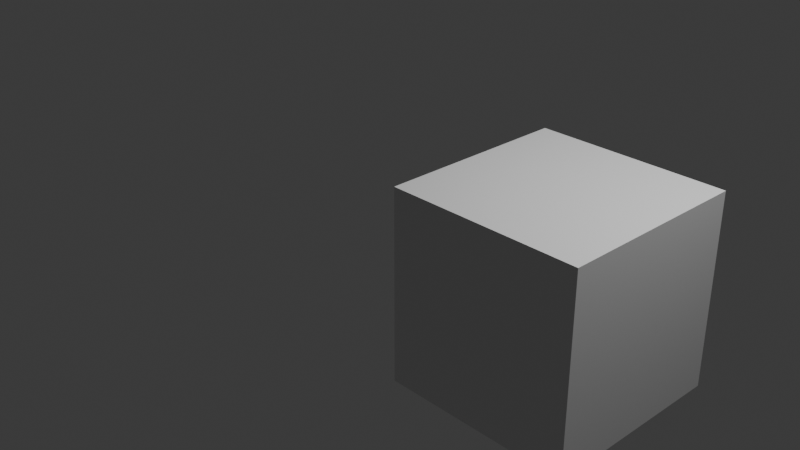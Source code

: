 # Source: Try1..blend  (saved by Blender 5.1.29; exported with 4.5.12 LTS)
import bpy
from mathutils import Matrix  # noqa: F401  (used for matrix-valued properties, if any)

bpy.ops.wm.read_factory_settings(use_empty=True)
scene = bpy.context.scene
scene.name = 'Scene'

# ---- collections
col_collection = bpy.data.collections.new('Collection'); scene.collection.children.link(col_collection)

# ---- materials (node trees are filled in below, after node groups)
mat_material = bpy.data.materials.new('Material')
mat_material.alpha_threshold = 0.0
mat_material.use_backface_culling_lightprobe_volume = False
mat_material.roughness = 0.5
mat_material.line_color = (0.0, 0.0, 0.0, 1.0)

# ---- material node trees
mat_material.use_nodes = True; mat_material.node_tree.nodes.clear()
_N = mat_material.node_tree.nodes; _L = mat_material.node_tree.links
n0 = _N.new('ShaderNodeOutputMaterial'); n0.name = 'Material Output'; n0.location = (200, 100)
n1 = _N.new('ShaderNodeBsdfPrincipled'); n1.name = 'Principled BSDF'; n1.location = (-200, 100)
_L.new(n1.outputs[0], n0.inputs[0])
n0.is_active_output = True

# ---- world
world_world = bpy.data.worlds.new('World'); scene.world = world_world
world_world.use_nodes = True; world_world.node_tree.nodes.clear()
_N = world_world.node_tree.nodes; _L = world_world.node_tree.links
n0 = _N.new('ShaderNodeOutputWorld'); n0.name = 'World Output'; n0.location = (200, 100)
n1 = _N.new('ShaderNodeBackground'); n1.name = 'Background'; n1.location = (-200, 100)
n1.inputs[0].default_value = (0.05088, 0.05088, 0.05088, 1.0)
_L.new(n1.outputs[0], n0.inputs[0])
n0.is_active_output = True
world_world.color = (0.05088, 0.05088, 0.05088)
world_world.sun_shadow_jitter_overblur = 0.0

# ---- cameras
cam_camera = bpy.data.cameras.new('Camera')
cam_camera.clip_end = 100.0
cam_camera.ortho_scale = 7.314

# ---- lights
light_light = bpy.data.lights.new('Light', 'POINT')
light_light.energy = 1000.0
light_light.shadow_soft_size = 0.1

# ---- meshes
me_cube = bpy.data.meshes.new('Cube')
me_cube.from_pydata([(1.0, 1.0, 1.0), (1.0, 1.0, -1.0), (1.0, -1.0, 1.0), (1.0, -1.0, -1.0), (-1.0, 1.0, 1.0), (-1.0, 1.0, -1.0), (-1.0, -1.0, 1.0), (-1.0, -1.0, -1.0)], [], [(0, 4, 6, 2), (3, 2, 6, 7), (7, 6, 4, 5), (5, 1, 3, 7), (1, 0, 2, 3), (5, 4, 0, 1)])
_uv = me_cube.uv_layers.new(name='UVMap')
_uv.uv.foreach_set('vector', [0.625, 0.5, 0.875, 0.5, 0.875, 0.75, 0.625, 0.75, 0.375, 0.75, 0.625, 0.75, 0.625, 1.0, 0.375, 1.0, 0.375, 0.0, 0.625, 0.0, 0.625, 0.25, 0.375, 0.25, 0.125, 0.5, 0.375, 0.5, 0.375, 0.75, 0.125, 0.75, 0.375, 0.5, 0.625, 0.5, 0.625, 0.75, 0.375, 0.75, 0.375, 0.25, 0.625, 0.25, 0.625, 0.5, 0.375, 0.5])
me_cube.materials.append(mat_material)
me_cube.use_mirror_vertex_groups = False
me_cube.update()

# ---- objects
ob_cube = bpy.data.objects.new('Cube', me_cube)
ob_light = bpy.data.objects.new('Light', light_light)
ob_camera = bpy.data.objects.new('Camera', cam_camera)

# ---- transforms, parenting, visibility, modifiers, constraints
ob_cube.location = (2.0, 0.0, 0.0)
ob_cube.lock_rotations_4d = False
ob_cube.empty_display_type = 'ARROWS'
ob_cube.lineart.crease_threshold = 0.0
ob_light.location = (4.076, 1.005, 5.904)
ob_light.rotation_euler = (0.6503, 0.05522, 1.866)
ob_light.lock_rotations_4d = False
ob_light.empty_display_type = 'ARROWS'
ob_light.color = (0.0, 0.0, 0.0, 0.0)
ob_light.lineart.crease_threshold = 0.0
ob_camera.location = (7.359, -6.926, 4.958)
ob_camera.rotation_euler = (1.109, 0.0, 0.8149)
ob_camera.lock_rotations_4d = False
ob_camera.empty_display_type = 'ARROWS'
ob_camera.color = (0.0, 0.0, 0.0, 0.0)
ob_camera.display_type = 'WIRE'
ob_camera.lineart.crease_threshold = 0.0

# ---- collection membership
col_collection.objects.link(ob_cube)
col_collection.objects.link(ob_light)
col_collection.objects.link(ob_camera)

# ---- scene / render settings (as saved in the file)
scene.camera = ob_camera
scene.frame_start = 1; scene.frame_end = 250; scene.frame_set(1)
scene.render.engine = 'BLENDER_EEVEE_NEXT'
scene.render.bake_bias = 0.0
scene.render.bake_samples = 0
scene.cycles.sampling_pattern = 'TABULATED_SOBOL'
scene.eevee.use_volume_custom_range = False
bpy.context.view_layer.update()
